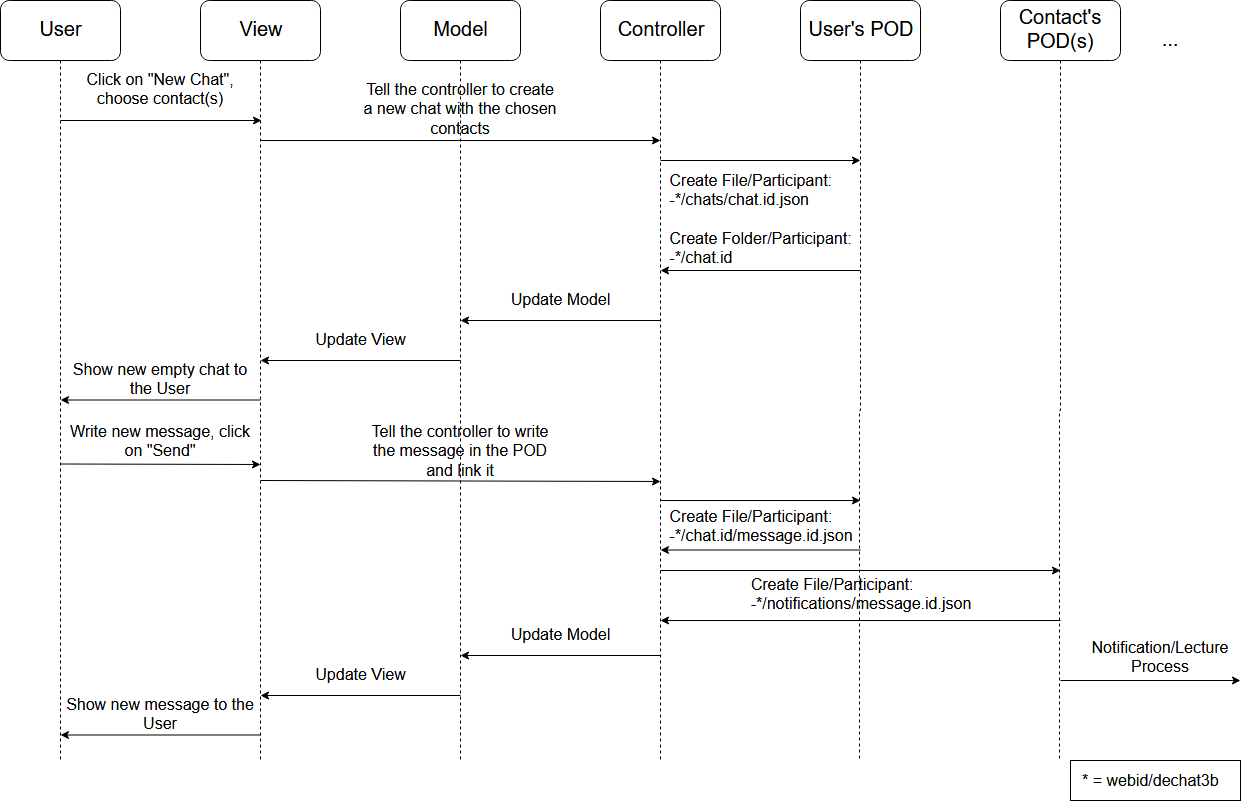

The diagram above was exported from draw.io. Its source (the exported page's mxGraphModel, read from the mxfile embedded in the PNG):
<mxGraphModel dx="1394" dy="797" grid="1" gridSize="10" guides="1" tooltips="1" connect="1" arrows="1" fold="1" page="1" pageScale="1" pageWidth="1169" pageHeight="827" math="0" shadow="0">
  <root>
    <mxCell id="0" />
    <mxCell id="1" parent="0" />
    <mxCell id="49s9h5AQ9jnmZvJ5idgF-9" value="" style="rounded=0;whiteSpace=wrap;html=1;" parent="1" vertex="1">
      <mxGeometry x="1070" y="760" width="170" height="40" as="geometry" />
    </mxCell>
    <mxCell id="0Qwou43PEcqqS3R5syQO-13" style="edgeStyle=orthogonalEdgeStyle;rounded=0;orthogonalLoop=1;jettySize=auto;html=1;dashed=1;startArrow=none;startFill=0;endArrow=none;endFill=0;" parent="1" source="0Qwou43PEcqqS3R5syQO-1" edge="1">
      <mxGeometry relative="1" as="geometry">
        <mxPoint x="60" y="760" as="targetPoint" />
      </mxGeometry>
    </mxCell>
    <mxCell id="0Qwou43PEcqqS3R5syQO-1" value="" style="rounded=1;whiteSpace=wrap;html=1;" parent="1" vertex="1">
      <mxGeometry width="120" height="60" as="geometry" />
    </mxCell>
    <mxCell id="0Qwou43PEcqqS3R5syQO-2" value="" style="rounded=1;whiteSpace=wrap;html=1;" parent="1" vertex="1">
      <mxGeometry x="200" width="120" height="60" as="geometry" />
    </mxCell>
    <mxCell id="0Qwou43PEcqqS3R5syQO-3" value="&lt;font style=&quot;font-size: 20px&quot;&gt;User&lt;/font&gt;" style="text;html=1;strokeColor=none;fillColor=none;align=center;verticalAlign=middle;whiteSpace=wrap;rounded=0;" parent="1" vertex="1">
      <mxGeometry x="35" y="20" width="50" height="20" as="geometry" />
    </mxCell>
    <mxCell id="0Qwou43PEcqqS3R5syQO-4" value="&lt;font style=&quot;font-size: 20px&quot;&gt;View&lt;/font&gt;" style="text;html=1;strokeColor=none;fillColor=none;align=center;verticalAlign=middle;whiteSpace=wrap;rounded=0;" parent="1" vertex="1">
      <mxGeometry x="240" y="20" width="40" height="20" as="geometry" />
    </mxCell>
    <mxCell id="0Qwou43PEcqqS3R5syQO-5" value="" style="rounded=1;whiteSpace=wrap;html=1;" parent="1" vertex="1">
      <mxGeometry x="400" width="120" height="60" as="geometry" />
    </mxCell>
    <mxCell id="0Qwou43PEcqqS3R5syQO-6" value="" style="rounded=1;whiteSpace=wrap;html=1;" parent="1" vertex="1">
      <mxGeometry x="600" width="120" height="60" as="geometry" />
    </mxCell>
    <mxCell id="0Qwou43PEcqqS3R5syQO-8" value="&lt;font style=&quot;font-size: 20px&quot;&gt;Model&lt;/font&gt;" style="text;html=1;strokeColor=none;fillColor=none;align=center;verticalAlign=middle;whiteSpace=wrap;rounded=0;" parent="1" vertex="1">
      <mxGeometry x="430" y="20" width="60" height="20" as="geometry" />
    </mxCell>
    <mxCell id="0Qwou43PEcqqS3R5syQO-9" value="&lt;font style=&quot;font-size: 20px&quot;&gt;Controller&lt;/font&gt;" style="text;html=1;strokeColor=none;fillColor=none;align=center;verticalAlign=middle;whiteSpace=wrap;rounded=0;" parent="1" vertex="1">
      <mxGeometry x="615" y="20" width="90" height="20" as="geometry" />
    </mxCell>
    <mxCell id="0Qwou43PEcqqS3R5syQO-10" value="" style="rounded=1;whiteSpace=wrap;html=1;" parent="1" vertex="1">
      <mxGeometry x="800" width="120" height="60" as="geometry" />
    </mxCell>
    <mxCell id="0Qwou43PEcqqS3R5syQO-11" value="&lt;font style=&quot;font-size: 20px&quot;&gt;User's POD&lt;/font&gt;" style="text;html=1;strokeColor=none;fillColor=none;align=center;verticalAlign=middle;whiteSpace=wrap;rounded=0;" parent="1" vertex="1">
      <mxGeometry x="805" y="20" width="110" height="20" as="geometry" />
    </mxCell>
    <mxCell id="0Qwou43PEcqqS3R5syQO-14" style="edgeStyle=orthogonalEdgeStyle;rounded=0;orthogonalLoop=1;jettySize=auto;html=1;dashed=1;startArrow=none;startFill=0;endArrow=none;endFill=0;exitX=0.5;exitY=1;exitDx=0;exitDy=0;" parent="1" source="0Qwou43PEcqqS3R5syQO-2" edge="1">
      <mxGeometry relative="1" as="geometry">
        <mxPoint x="260" y="760" as="targetPoint" />
        <mxPoint x="259.5" y="70" as="sourcePoint" />
      </mxGeometry>
    </mxCell>
    <mxCell id="0Qwou43PEcqqS3R5syQO-15" style="edgeStyle=orthogonalEdgeStyle;rounded=0;orthogonalLoop=1;jettySize=auto;html=1;dashed=1;startArrow=none;startFill=0;endArrow=none;endFill=0;exitX=0.5;exitY=1;exitDx=0;exitDy=0;" parent="1" source="0Qwou43PEcqqS3R5syQO-5" edge="1">
      <mxGeometry relative="1" as="geometry">
        <mxPoint x="460" y="760" as="targetPoint" />
        <mxPoint x="460" y="70" as="sourcePoint" />
      </mxGeometry>
    </mxCell>
    <mxCell id="0Qwou43PEcqqS3R5syQO-16" style="edgeStyle=orthogonalEdgeStyle;rounded=0;orthogonalLoop=1;jettySize=auto;html=1;dashed=1;startArrow=none;startFill=0;endArrow=none;endFill=0;exitX=0.5;exitY=1;exitDx=0;exitDy=0;" parent="1" source="0Qwou43PEcqqS3R5syQO-6" edge="1">
      <mxGeometry relative="1" as="geometry">
        <mxPoint x="660" y="760" as="targetPoint" />
        <mxPoint x="659" y="70" as="sourcePoint" />
      </mxGeometry>
    </mxCell>
    <mxCell id="0Qwou43PEcqqS3R5syQO-17" style="edgeStyle=orthogonalEdgeStyle;rounded=0;orthogonalLoop=1;jettySize=auto;html=1;dashed=1;startArrow=none;startFill=0;endArrow=none;endFill=0;exitX=0.5;exitY=1;exitDx=0;exitDy=0;" parent="1" source="0Qwou43PEcqqS3R5syQO-10" edge="1">
      <mxGeometry relative="1" as="geometry">
        <mxPoint x="859" y="760" as="targetPoint" />
        <mxPoint x="859" y="70" as="sourcePoint" />
      </mxGeometry>
    </mxCell>
    <mxCell id="0Qwou43PEcqqS3R5syQO-18" value="" style="endArrow=classic;html=1;" parent="1" edge="1">
      <mxGeometry width="50" height="50" relative="1" as="geometry">
        <mxPoint x="660" y="160" as="sourcePoint" />
        <mxPoint x="860" y="160" as="targetPoint" />
      </mxGeometry>
    </mxCell>
    <mxCell id="0Qwou43PEcqqS3R5syQO-20" value="" style="endArrow=classic;html=1;" parent="1" edge="1">
      <mxGeometry width="50" height="50" relative="1" as="geometry">
        <mxPoint x="60" y="120" as="sourcePoint" />
        <mxPoint x="261" y="120" as="targetPoint" />
      </mxGeometry>
    </mxCell>
    <mxCell id="0Qwou43PEcqqS3R5syQO-21" value="&lt;font style=&quot;font-size: 16px&quot;&gt;Click on &quot;New Chat&quot;, choose contact(s)&lt;/font&gt;" style="text;html=1;strokeColor=none;fillColor=none;align=center;verticalAlign=middle;whiteSpace=wrap;rounded=0;" parent="1" vertex="1">
      <mxGeometry x="60" y="70" width="200" height="40" as="geometry" />
    </mxCell>
    <mxCell id="0Qwou43PEcqqS3R5syQO-23" value="&lt;div style=&quot;font-size: 16px&quot; align=&quot;left&quot;&gt;&lt;font style=&quot;font-size: 16px&quot;&gt;Create File/Participant:&lt;/font&gt;&lt;/div&gt;&lt;div style=&quot;font-size: 16px&quot; align=&quot;left&quot;&gt;&lt;font style=&quot;font-size: 16px&quot;&gt;-*/chats/chat.id.json&lt;/font&gt;&lt;/div&gt;&lt;div style=&quot;font-size: 16px&quot; align=&quot;left&quot;&gt;&lt;font style=&quot;font-size: 16px&quot;&gt;&lt;br&gt;&lt;/font&gt;&lt;/div&gt;&lt;div style=&quot;font-size: 16px&quot; align=&quot;left&quot;&gt;&lt;font style=&quot;font-size: 16px&quot;&gt;Create Folder/Participant:&lt;br&gt;&lt;/font&gt;&lt;/div&gt;&lt;div style=&quot;font-size: 16px&quot; align=&quot;left&quot;&gt;&lt;font style=&quot;font-size: 16px&quot;&gt;-*/chat.id&lt;/font&gt;&lt;/div&gt;" style="text;html=1;strokeColor=none;fillColor=none;align=center;verticalAlign=middle;whiteSpace=wrap;rounded=0;" parent="1" vertex="1">
      <mxGeometry x="660" y="170" width="200" height="100" as="geometry" />
    </mxCell>
    <mxCell id="0Qwou43PEcqqS3R5syQO-24" value="" style="endArrow=classic;html=1;" parent="1" edge="1">
      <mxGeometry width="50" height="50" relative="1" as="geometry">
        <mxPoint x="860" y="270" as="sourcePoint" />
        <mxPoint x="660" y="270" as="targetPoint" />
      </mxGeometry>
    </mxCell>
    <mxCell id="0Qwou43PEcqqS3R5syQO-34" value="" style="endArrow=classic;html=1;" parent="1" edge="1">
      <mxGeometry width="50" height="50" relative="1" as="geometry">
        <mxPoint x="460" y="360" as="sourcePoint" />
        <mxPoint x="260" y="360" as="targetPoint" />
      </mxGeometry>
    </mxCell>
    <mxCell id="0Qwou43PEcqqS3R5syQO-35" value="&lt;font style=&quot;font-size: 16px&quot;&gt;Update View&lt;/font&gt;" style="text;html=1;strokeColor=none;fillColor=none;align=center;verticalAlign=middle;whiteSpace=wrap;rounded=0;" parent="1" vertex="1">
      <mxGeometry x="260" y="330" width="200" height="20" as="geometry" />
    </mxCell>
    <mxCell id="0Qwou43PEcqqS3R5syQO-36" value="" style="endArrow=classic;html=1;" parent="1" edge="1">
      <mxGeometry width="50" height="50" relative="1" as="geometry">
        <mxPoint x="260" y="399.5" as="sourcePoint" />
        <mxPoint x="60" y="399.5" as="targetPoint" />
      </mxGeometry>
    </mxCell>
    <mxCell id="0Qwou43PEcqqS3R5syQO-37" value="&lt;font style=&quot;font-size: 16px&quot;&gt;Show new empty chat to the User&lt;/font&gt;" style="text;html=1;strokeColor=none;fillColor=none;align=center;verticalAlign=middle;whiteSpace=wrap;rounded=0;" parent="1" vertex="1">
      <mxGeometry x="60" y="360" width="200" height="40" as="geometry" />
    </mxCell>
    <mxCell id="49s9h5AQ9jnmZvJ5idgF-1" value="&lt;font style=&quot;font-size: 16px&quot;&gt;* = webid/dechat3b&lt;/font&gt;" style="text;html=1;resizable=0;points=[];autosize=1;align=left;verticalAlign=top;spacingTop=-4;" parent="1" vertex="1">
      <mxGeometry x="1080" y="770" width="150" height="20" as="geometry" />
    </mxCell>
    <mxCell id="49s9h5AQ9jnmZvJ5idgF-2" value="&lt;font style=&quot;font-size: 16px&quot;&gt;Update Model&lt;/font&gt;" style="text;html=1;strokeColor=none;fillColor=none;align=center;verticalAlign=middle;whiteSpace=wrap;rounded=0;" parent="1" vertex="1">
      <mxGeometry x="460" y="290" width="200" height="20" as="geometry" />
    </mxCell>
    <mxCell id="49s9h5AQ9jnmZvJ5idgF-3" value="" style="endArrow=classic;html=1;" parent="1" edge="1">
      <mxGeometry width="50" height="50" relative="1" as="geometry">
        <mxPoint x="660" y="320" as="sourcePoint" />
        <mxPoint x="460" y="320" as="targetPoint" />
        <Array as="points" />
      </mxGeometry>
    </mxCell>
    <mxCell id="49s9h5AQ9jnmZvJ5idgF-5" value="" style="endArrow=classic;html=1;" parent="1" edge="1">
      <mxGeometry width="50" height="50" relative="1" as="geometry">
        <mxPoint x="60" y="463.5" as="sourcePoint" />
        <mxPoint x="260" y="464" as="targetPoint" />
      </mxGeometry>
    </mxCell>
    <mxCell id="49s9h5AQ9jnmZvJ5idgF-6" value="&lt;font style=&quot;font-size: 16px&quot;&gt;Write new message, click on &quot;Send&quot;&lt;/font&gt;" style="text;html=1;strokeColor=none;fillColor=none;align=center;verticalAlign=middle;whiteSpace=wrap;rounded=0;" parent="1" vertex="1">
      <mxGeometry x="60" y="422" width="200" height="40" as="geometry" />
    </mxCell>
    <mxCell id="49s9h5AQ9jnmZvJ5idgF-7" value="" style="endArrow=classic;html=1;" parent="1" edge="1">
      <mxGeometry width="50" height="50" relative="1" as="geometry">
        <mxPoint x="660" y="500" as="sourcePoint" />
        <mxPoint x="860" y="500" as="targetPoint" />
      </mxGeometry>
    </mxCell>
    <mxCell id="49s9h5AQ9jnmZvJ5idgF-8" value="&lt;div style=&quot;font-size: 16px&quot; align=&quot;left&quot;&gt;&lt;font style=&quot;font-size: 16px&quot;&gt;Create File/Participant:&lt;/font&gt;&lt;/div&gt;&lt;div style=&quot;font-size: 16px&quot; align=&quot;left&quot;&gt;&lt;font style=&quot;font-size: 16px&quot;&gt;-*/chat.id/message.id.json&lt;/font&gt;&lt;/div&gt;" style="text;html=1;strokeColor=none;fillColor=none;align=center;verticalAlign=middle;whiteSpace=wrap;rounded=0;" parent="1" vertex="1">
      <mxGeometry x="660" y="503" width="200" height="47" as="geometry" />
    </mxCell>
    <mxCell id="49s9h5AQ9jnmZvJ5idgF-10" value="" style="endArrow=classic;html=1;" parent="1" edge="1">
      <mxGeometry width="50" height="50" relative="1" as="geometry">
        <mxPoint x="860" y="549.5" as="sourcePoint" />
        <mxPoint x="660" y="549.5" as="targetPoint" />
      </mxGeometry>
    </mxCell>
    <mxCell id="49s9h5AQ9jnmZvJ5idgF-11" value="" style="rounded=1;whiteSpace=wrap;html=1;" parent="1" vertex="1">
      <mxGeometry x="1000" width="120" height="60" as="geometry" />
    </mxCell>
    <mxCell id="49s9h5AQ9jnmZvJ5idgF-12" value="&lt;font style=&quot;font-size: 20px&quot;&gt;Contact's POD(s)&lt;/font&gt;" style="text;html=1;strokeColor=none;fillColor=none;align=center;verticalAlign=middle;whiteSpace=wrap;rounded=0;" parent="1" vertex="1">
      <mxGeometry x="1005" width="110" height="60" as="geometry" />
    </mxCell>
    <mxCell id="49s9h5AQ9jnmZvJ5idgF-13" style="edgeStyle=orthogonalEdgeStyle;rounded=0;orthogonalLoop=1;jettySize=auto;html=1;dashed=1;startArrow=none;startFill=0;endArrow=none;endFill=0;exitX=0.5;exitY=1;exitDx=0;exitDy=0;" parent="1" source="49s9h5AQ9jnmZvJ5idgF-11" edge="1">
      <mxGeometry relative="1" as="geometry">
        <mxPoint x="1059" y="760" as="targetPoint" />
        <mxPoint x="1059" y="70" as="sourcePoint" />
      </mxGeometry>
    </mxCell>
    <mxCell id="49s9h5AQ9jnmZvJ5idgF-14" value="&lt;font style=&quot;font-size: 20px&quot;&gt;...&lt;/font&gt;" style="text;html=1;strokeColor=none;fillColor=none;align=center;verticalAlign=middle;whiteSpace=wrap;rounded=0;" parent="1" vertex="1">
      <mxGeometry x="1149" y="30" width="40" height="20" as="geometry" />
    </mxCell>
    <mxCell id="49s9h5AQ9jnmZvJ5idgF-15" value="&lt;div style=&quot;font-size: 16px&quot; align=&quot;left&quot;&gt;&lt;font style=&quot;font-size: 16px&quot;&gt;Create File/Participant:&lt;/font&gt;&lt;/div&gt;&lt;div style=&quot;font-size: 16px&quot; align=&quot;left&quot;&gt;&lt;font style=&quot;font-size: 16px&quot;&gt;-*/notifications/message.id.json&lt;/font&gt;&lt;/div&gt;" style="text;html=1;strokeColor=none;fillColor=none;align=center;verticalAlign=middle;whiteSpace=wrap;rounded=0;" parent="1" vertex="1">
      <mxGeometry x="660" y="575" width="400" height="40" as="geometry" />
    </mxCell>
    <mxCell id="49s9h5AQ9jnmZvJ5idgF-16" value="" style="endArrow=classic;html=1;" parent="1" edge="1">
      <mxGeometry width="50" height="50" relative="1" as="geometry">
        <mxPoint x="660" y="570" as="sourcePoint" />
        <mxPoint x="1060" y="570" as="targetPoint" />
      </mxGeometry>
    </mxCell>
    <mxCell id="49s9h5AQ9jnmZvJ5idgF-18" value="" style="endArrow=classic;html=1;" parent="1" edge="1">
      <mxGeometry width="50" height="50" relative="1" as="geometry">
        <mxPoint x="1060" y="620" as="sourcePoint" />
        <mxPoint x="660" y="620" as="targetPoint" />
      </mxGeometry>
    </mxCell>
    <mxCell id="49s9h5AQ9jnmZvJ5idgF-19" value="" style="endArrow=classic;html=1;" parent="1" edge="1">
      <mxGeometry width="50" height="50" relative="1" as="geometry">
        <mxPoint x="460" y="695" as="sourcePoint" />
        <mxPoint x="260" y="695" as="targetPoint" />
      </mxGeometry>
    </mxCell>
    <mxCell id="49s9h5AQ9jnmZvJ5idgF-20" value="&lt;font style=&quot;font-size: 16px&quot;&gt;Update View&lt;/font&gt;" style="text;html=1;strokeColor=none;fillColor=none;align=center;verticalAlign=middle;whiteSpace=wrap;rounded=0;" parent="1" vertex="1">
      <mxGeometry x="260" y="665" width="200" height="20" as="geometry" />
    </mxCell>
    <mxCell id="49s9h5AQ9jnmZvJ5idgF-21" value="&lt;font style=&quot;font-size: 16px&quot;&gt;Show new message to the User&lt;/font&gt;" style="text;html=1;strokeColor=none;fillColor=none;align=center;verticalAlign=middle;whiteSpace=wrap;rounded=0;" parent="1" vertex="1">
      <mxGeometry x="60" y="695" width="200" height="40" as="geometry" />
    </mxCell>
    <mxCell id="49s9h5AQ9jnmZvJ5idgF-22" value="&lt;font style=&quot;font-size: 16px&quot;&gt;Update Model&lt;/font&gt;" style="text;html=1;strokeColor=none;fillColor=none;align=center;verticalAlign=middle;whiteSpace=wrap;rounded=0;" parent="1" vertex="1">
      <mxGeometry x="460" y="625" width="200" height="20" as="geometry" />
    </mxCell>
    <mxCell id="49s9h5AQ9jnmZvJ5idgF-23" value="" style="endArrow=classic;html=1;" parent="1" edge="1">
      <mxGeometry width="50" height="50" relative="1" as="geometry">
        <mxPoint x="660" y="655" as="sourcePoint" />
        <mxPoint x="460" y="655" as="targetPoint" />
        <Array as="points" />
      </mxGeometry>
    </mxCell>
    <mxCell id="49s9h5AQ9jnmZvJ5idgF-24" value="" style="endArrow=classic;html=1;" parent="1" edge="1">
      <mxGeometry width="50" height="50" relative="1" as="geometry">
        <mxPoint x="1060" y="680" as="sourcePoint" />
        <mxPoint x="1240" y="680" as="targetPoint" />
      </mxGeometry>
    </mxCell>
    <mxCell id="49s9h5AQ9jnmZvJ5idgF-25" value="&lt;font style=&quot;font-size: 16px&quot;&gt;Notification/Lecture Process&lt;/font&gt;" style="text;html=1;strokeColor=none;fillColor=none;align=center;verticalAlign=middle;whiteSpace=wrap;rounded=0;" parent="1" vertex="1">
      <mxGeometry x="1080" y="640" width="160" height="35" as="geometry" />
    </mxCell>
    <mxCell id="49s9h5AQ9jnmZvJ5idgF-26" value="" style="endArrow=classic;html=1;" parent="1" edge="1">
      <mxGeometry width="50" height="50" relative="1" as="geometry">
        <mxPoint x="260" y="734.5" as="sourcePoint" />
        <mxPoint x="60" y="734.5" as="targetPoint" />
      </mxGeometry>
    </mxCell>
    <mxCell id="2w8cRW9YGzAhetgZCB42-1" value="" style="endArrow=classic;html=1;" parent="1" edge="1">
      <mxGeometry width="50" height="50" relative="1" as="geometry">
        <mxPoint x="260" y="140" as="sourcePoint" />
        <mxPoint x="660" y="140" as="targetPoint" />
      </mxGeometry>
    </mxCell>
    <mxCell id="2w8cRW9YGzAhetgZCB42-4" value="&lt;font style=&quot;font-size: 16px&quot;&gt;Tell the controller to create a new chat with the chosen contacts&lt;/font&gt;" style="text;html=1;strokeColor=none;fillColor=none;align=center;verticalAlign=middle;whiteSpace=wrap;rounded=0;" parent="1" vertex="1">
      <mxGeometry x="360" y="90" width="200" height="40" as="geometry" />
    </mxCell>
    <mxCell id="13bFzGXMqjXPAT8ZM7RX-1" value="" style="endArrow=classic;html=1;" edge="1" parent="1">
      <mxGeometry width="50" height="50" relative="1" as="geometry">
        <mxPoint x="260" y="480" as="sourcePoint" />
        <mxPoint x="660" y="481" as="targetPoint" />
      </mxGeometry>
    </mxCell>
    <mxCell id="13bFzGXMqjXPAT8ZM7RX-2" value="&lt;font style=&quot;font-size: 16px&quot;&gt;Tell the controller to write the message in the POD and link it&lt;/font&gt;" style="text;html=1;strokeColor=none;fillColor=none;align=center;verticalAlign=middle;whiteSpace=wrap;rounded=0;" vertex="1" parent="1">
      <mxGeometry x="360" y="432" width="200" height="40" as="geometry" />
    </mxCell>
  </root>
</mxGraphModel>